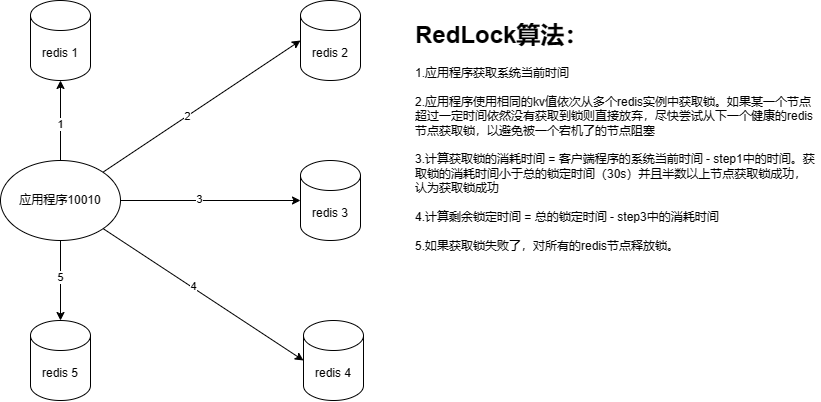

The diagram above was exported from draw.io. Its source (the exported page's mxGraphModel, read from the mxfile embedded in the PNG):
<mxGraphModel dx="1155" dy="-536" grid="1" gridSize="10" guides="1" tooltips="1" connect="1" arrows="1" fold="1" page="1" pageScale="1" pageWidth="827" pageHeight="1169" math="0" shadow="0">
  <root>
    <mxCell id="0" />
    <mxCell id="1" parent="0" />
    <mxCell id="d8p1qoNOHxy499OuAT-9-7" style="rounded=0;orthogonalLoop=1;jettySize=auto;html=1;entryX=0.5;entryY=1;entryDx=0;entryDy=0;entryPerimeter=0;" parent="1" source="d8p1qoNOHxy499OuAT-9-1" target="d8p1qoNOHxy499OuAT-9-2" edge="1">
      <mxGeometry relative="1" as="geometry" />
    </mxCell>
    <mxCell id="1xdVspnUzJqNkF1Fo6d5-6" value="1" style="edgeLabel;html=1;align=center;verticalAlign=middle;resizable=0;points=[];" parent="d8p1qoNOHxy499OuAT-9-7" vertex="1" connectable="0">
      <mxGeometry x="-0.0839" relative="1" as="geometry">
        <mxPoint as="offset" />
      </mxGeometry>
    </mxCell>
    <mxCell id="d8p1qoNOHxy499OuAT-9-8" style="edgeStyle=none;rounded=0;orthogonalLoop=1;jettySize=auto;html=1;entryX=0;entryY=0.5;entryDx=0;entryDy=0;entryPerimeter=0;" parent="1" source="d8p1qoNOHxy499OuAT-9-1" target="d8p1qoNOHxy499OuAT-9-3" edge="1">
      <mxGeometry relative="1" as="geometry" />
    </mxCell>
    <mxCell id="1xdVspnUzJqNkF1Fo6d5-7" value="2" style="edgeLabel;html=1;align=center;verticalAlign=middle;resizable=0;points=[];" parent="d8p1qoNOHxy499OuAT-9-8" vertex="1" connectable="0">
      <mxGeometry x="-0.1463" relative="1" as="geometry">
        <mxPoint as="offset" />
      </mxGeometry>
    </mxCell>
    <mxCell id="d8p1qoNOHxy499OuAT-9-9" style="edgeStyle=none;rounded=0;orthogonalLoop=1;jettySize=auto;html=1;entryX=0;entryY=0.5;entryDx=0;entryDy=0;entryPerimeter=0;" parent="1" source="d8p1qoNOHxy499OuAT-9-1" target="d8p1qoNOHxy499OuAT-9-4" edge="1">
      <mxGeometry relative="1" as="geometry" />
    </mxCell>
    <mxCell id="1xdVspnUzJqNkF1Fo6d5-8" value="3" style="edgeLabel;html=1;align=center;verticalAlign=middle;resizable=0;points=[];" parent="d8p1qoNOHxy499OuAT-9-9" vertex="1" connectable="0">
      <mxGeometry x="-0.1312" y="1" relative="1" as="geometry">
        <mxPoint as="offset" />
      </mxGeometry>
    </mxCell>
    <mxCell id="d8p1qoNOHxy499OuAT-9-10" style="edgeStyle=none;rounded=0;orthogonalLoop=1;jettySize=auto;html=1;entryX=0;entryY=0.5;entryDx=0;entryDy=0;entryPerimeter=0;" parent="1" source="d8p1qoNOHxy499OuAT-9-1" target="d8p1qoNOHxy499OuAT-9-6" edge="1">
      <mxGeometry relative="1" as="geometry" />
    </mxCell>
    <mxCell id="1xdVspnUzJqNkF1Fo6d5-9" value="4" style="edgeLabel;html=1;align=center;verticalAlign=middle;resizable=0;points=[];" parent="d8p1qoNOHxy499OuAT-9-10" vertex="1" connectable="0">
      <mxGeometry x="-0.1083" y="1" relative="1" as="geometry">
        <mxPoint as="offset" />
      </mxGeometry>
    </mxCell>
    <mxCell id="d8p1qoNOHxy499OuAT-9-11" style="edgeStyle=none;rounded=0;orthogonalLoop=1;jettySize=auto;html=1;" parent="1" source="d8p1qoNOHxy499OuAT-9-1" target="d8p1qoNOHxy499OuAT-9-5" edge="1">
      <mxGeometry relative="1" as="geometry" />
    </mxCell>
    <mxCell id="1xdVspnUzJqNkF1Fo6d5-10" value="5" style="edgeLabel;html=1;align=center;verticalAlign=middle;resizable=0;points=[];" parent="d8p1qoNOHxy499OuAT-9-11" vertex="1" connectable="0">
      <mxGeometry x="-0.074" relative="1" as="geometry">
        <mxPoint as="offset" />
      </mxGeometry>
    </mxCell>
    <mxCell id="d8p1qoNOHxy499OuAT-9-1" value="应用程序10010" style="ellipse;whiteSpace=wrap;html=1;" parent="1" vertex="1">
      <mxGeometry x="230" y="1970" width="120" height="80" as="geometry" />
    </mxCell>
    <mxCell id="d8p1qoNOHxy499OuAT-9-2" value="redis 1" style="shape=cylinder3;whiteSpace=wrap;html=1;boundedLbl=1;backgroundOutline=1;size=15;" parent="1" vertex="1">
      <mxGeometry x="260" y="1810" width="60" height="80" as="geometry" />
    </mxCell>
    <mxCell id="d8p1qoNOHxy499OuAT-9-3" value="&lt;span&gt;redis 2&lt;/span&gt;" style="shape=cylinder3;whiteSpace=wrap;html=1;boundedLbl=1;backgroundOutline=1;size=15;" parent="1" vertex="1">
      <mxGeometry x="530" y="1810" width="60" height="80" as="geometry" />
    </mxCell>
    <mxCell id="d8p1qoNOHxy499OuAT-9-4" value="&lt;span&gt;redis 3&lt;/span&gt;" style="shape=cylinder3;whiteSpace=wrap;html=1;boundedLbl=1;backgroundOutline=1;size=15;" parent="1" vertex="1">
      <mxGeometry x="530" y="1970" width="60" height="80" as="geometry" />
    </mxCell>
    <mxCell id="d8p1qoNOHxy499OuAT-9-5" value="&lt;span&gt;redis 5&lt;/span&gt;" style="shape=cylinder3;whiteSpace=wrap;html=1;boundedLbl=1;backgroundOutline=1;size=15;" parent="1" vertex="1">
      <mxGeometry x="260" y="2130" width="60" height="80" as="geometry" />
    </mxCell>
    <mxCell id="d8p1qoNOHxy499OuAT-9-6" value="&lt;span&gt;redis 4&lt;/span&gt;" style="shape=cylinder3;whiteSpace=wrap;html=1;boundedLbl=1;backgroundOutline=1;size=15;" parent="1" vertex="1">
      <mxGeometry x="533" y="2130" width="60" height="80" as="geometry" />
    </mxCell>
    <mxCell id="1xdVspnUzJqNkF1Fo6d5-19" value="&lt;h1&gt;RedLock算法：&lt;/h1&gt;&lt;div&gt;1.应用程序获取系统当前时间&lt;/div&gt;&lt;div&gt;&lt;br&gt;&lt;/div&gt;&lt;div&gt;2.应用程序使用相同的kv值依次从多个redis实例中获取锁。如果某一个节点超过一定时间依然没有获取到锁则直接放弃，尽快尝试从下一个健康的redis节点获取锁，以避免被一个宕机了的节点阻塞&lt;/div&gt;&lt;div&gt;&lt;br&gt;&lt;/div&gt;&lt;div&gt;3.计算获取锁的消耗时间 = 客户端程序的系统当前时间 - step1中的时间。获取锁的消耗时间小于总的锁定时间（30s）并且半数以上节点获取锁成功，认为获取锁成功&lt;/div&gt;&lt;div&gt;&lt;br&gt;&lt;/div&gt;&lt;div&gt;4.计算剩余锁定时间 = 总的锁定时间 - step3中的消耗时间&lt;/div&gt;&lt;div&gt;&lt;br&gt;&lt;/div&gt;&lt;div&gt;5.如果获取锁失败了，对所有的redis节点释放锁。&lt;/div&gt;" style="text;html=1;strokeColor=none;fillColor=none;spacing=5;spacingTop=-20;whiteSpace=wrap;overflow=hidden;rounded=0;" parent="1" vertex="1">
      <mxGeometry x="640" y="1825" width="410" height="370" as="geometry" />
    </mxCell>
  </root>
</mxGraphModel>